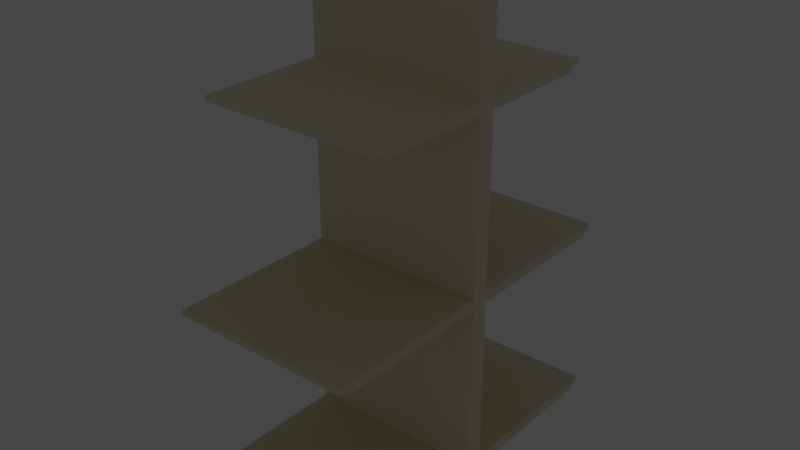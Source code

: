# Source: shelfBackToBack.blend  (saved by Blender 2.81.16; exported with 4.5.12 LTS)
import bpy
from mathutils import Matrix  # noqa: F401  (used for matrix-valued properties, if any)

bpy.ops.wm.read_factory_settings(use_empty=True)
scene = bpy.context.scene
scene.name = 'Scene'

# ---- materials (node trees are filled in below, after node groups)
mat_shelf = bpy.data.materials.new('Shelf')
mat_shelf.alpha_threshold = 0.0
mat_shelf.use_transparent_shadow = False
mat_shelf.line_color = (0.0, 0.0, 0.0, 1.0)

# ---- material node trees
mat_shelf.use_nodes = True; mat_shelf.node_tree.nodes.clear()
_N = mat_shelf.node_tree.nodes; _L = mat_shelf.node_tree.links
n0 = _N.new('ShaderNodeOutputMaterial'); n0.name = 'Material Output'; n0.location = (300, 300)
n1 = _N.new('ShaderNodeBsdfToon'); n1.name = 'Toon BSDF'; n1.location = (10, 300)
n1.inputs[0].default_value = (0.8, 0.753, 0.567, 1.0)
_L.new(n1.outputs[0], n0.inputs[0])
n0.is_active_output = True

# ---- world
world_world = bpy.data.worlds.new('World'); scene.world = world_world
world_world.use_nodes = True; world_world.node_tree.nodes.clear()
_N = world_world.node_tree.nodes; _L = world_world.node_tree.links
n0 = _N.new('ShaderNodeOutputWorld'); n0.name = 'World Output'; n0.location = (300, 300)
n1 = _N.new('ShaderNodeBackground'); n1.name = 'Background'; n1.location = (10, 300)
n1.inputs[0].default_value = (0.05088, 0.05088, 0.05088, 1.0)
_L.new(n1.outputs[0], n0.inputs[0])
n0.is_active_output = True
world_world.color = (0.05088, 0.05088, 0.05088)
world_world.use_sun_shadow = False
world_world.sun_shadow_jitter_overblur = 0.0

# ---- meshes
me_cube_001 = bpy.data.meshes.new('Cube.001')
me_cube_001.from_pydata([(0.0, 0.0, 0.06), (0.0, 0.95, 0.0), (0.0, 0.95, 0.06), (1.0, 0.0, 0.06), (1.0, 0.95, 0.0), (1.0, 0.95, 0.06), (0.0, 0.0, 0.03), (0.0, 0.95, 0.03), (1.0, 0.95, 0.03), (1.0, 0.0, 0.03), (0.0, 0.05, 0.0), (0.0, 0.05, 0.06), (1.0, 0.05, 0.0), (1.0, 0.05, 0.06), (1.0, 0.05, 0.03), (0.0, 0.05, 0.03), (0.0, 0.0, 1.06), (0.0, 0.95, 1.0), (0.0, 0.95, 1.06), (1.0, 0.0, 1.06), (1.0, 0.95, 1.0), (1.0, 0.95, 1.06), (0.0, 0.0, 1.03), (0.0, 0.95, 1.03), (1.0, 0.95, 1.03), (1.0, 0.0, 1.03), (0.0, 0.05, 1.0), (0.0, 0.05, 1.06), (1.0, 0.05, 1.0), (1.0, 0.05, 1.06), (1.0, 0.05, 1.03), (0.0, 0.05, 1.03), (0.0, 0.25, 2.06), (0.0, 0.95, 2.0), (0.0, 0.95, 2.06), (1.0, 0.25, 2.06), (1.0, 0.95, 2.0), (1.0, 0.95, 2.06), (0.0, 0.25, 2.03), (0.0, 0.95, 2.03), (1.0, 0.95, 2.03), (1.0, 0.25, 2.03), (0.0, 0.3, 2.0), (0.0, 0.3, 2.06), (1.0, 0.3, 2.0), (1.0, 0.3, 2.06), (1.0, 0.3, 2.03), (0.0, 0.3, 2.03), (0.0, 2.0, 0.06), (0.0, 1.05, 0.0), (0.0, 1.05, 0.06), (1.0, 2.0, 0.06), (1.0, 1.05, 0.0), (1.0, 1.05, 0.06), (0.0, 2.0, 0.03), (0.0, 1.05, 0.03), (1.0, 1.05, 0.03), (1.0, 2.0, 0.03), (0.0, 1.95, 0.0), (0.0, 1.95, 0.06), (1.0, 1.95, 0.0), (1.0, 1.95, 0.06), (1.0, 1.95, 0.03), (0.0, 1.95, 0.03), (0.0, 2.0, 1.06), (0.0, 1.05, 1.0), (0.0, 1.05, 1.06), (1.0, 2.0, 1.06), (1.0, 1.05, 1.0), (1.0, 1.05, 1.06), (0.0, 2.0, 1.03), (0.0, 1.05, 1.03), (1.0, 1.05, 1.03), (1.0, 2.0, 1.03), (0.0, 1.95, 1.0), (0.0, 1.95, 1.06), (1.0, 1.95, 1.0), (1.0, 1.95, 1.06), (1.0, 1.95, 1.03), (0.0, 1.95, 1.03), (0.0, 1.75, 2.06), (0.0, 1.05, 2.0), (0.0, 1.05, 2.06), (1.0, 1.75, 2.06), (1.0, 1.05, 2.0), (1.0, 1.05, 2.06), (0.0, 1.75, 2.03), (0.0, 1.05, 2.03), (1.0, 1.05, 2.03), (1.0, 1.75, 2.03), (0.0, 1.7, 2.0), (0.0, 1.7, 2.06), (1.0, 1.7, 2.0), (1.0, 1.7, 2.06), (1.0, 1.7, 2.03), (0.0, 1.7, 2.03), (0.0, 1.0, 0.0), (0.0, 1.0, 0.06), (1.0, 1.0, 0.0), (1.0, 1.0, 0.06), (0.0, 1.0, 0.03), (1.0, 1.0, 0.03), (0.0, 1.0, 1.0), (0.0, 1.0, 1.06), (1.0, 1.0, 1.0), (1.0, 1.0, 1.06), (0.0, 1.0, 1.03), (1.0, 1.0, 1.03), (0.0, 1.0, 2.0), (0.0, 1.0, 2.06), (1.0, 1.0, 2.0), (1.0, 1.0, 2.06), (0.0, 1.0, 2.03), (1.0, 1.0, 2.03)], [], [(15, 11, 2, 7), (23, 18, 103, 106), (14, 13, 3, 9), (9, 3, 0, 6), (13, 11, 0, 3), (15, 10, 12, 14), (6, 15, 14, 9), (10, 15, 7, 1), (4, 8, 14, 12), (5, 2, 11, 13), (1, 4, 12, 10), (8, 5, 13, 14), (6, 0, 11, 15), (31, 27, 18, 23), (37, 40, 113, 111), (30, 29, 19, 25), (25, 19, 16, 22), (29, 27, 16, 19), (31, 26, 28, 30), (22, 31, 30, 25), (33, 39, 112, 108), (26, 31, 23, 17), (20, 24, 30, 28), (21, 18, 27, 29), (17, 20, 28, 26), (24, 21, 29, 30), (22, 16, 27, 31), (47, 43, 34, 39), (39, 34, 109, 112), (46, 45, 35, 41), (41, 35, 32, 38), (45, 43, 32, 35), (47, 42, 44, 46), (38, 47, 46, 41), (8, 4, 98, 101), (42, 47, 39, 33), (36, 40, 46, 44), (37, 34, 43, 45), (33, 36, 44, 42), (40, 37, 45, 46), (38, 32, 43, 47), (17, 23, 106, 102), (5, 99, 97, 2), (21, 24, 107, 105), (7, 2, 97, 100), (40, 36, 110, 113), (1, 7, 100, 96), (5, 8, 101, 99), (4, 1, 96, 98), (24, 20, 104, 107), (17, 102, 104, 20), (33, 108, 110, 36), (21, 105, 103, 18), (34, 37, 111, 109), (63, 55, 50, 59), (71, 106, 103, 66), (62, 57, 51, 61), (57, 54, 48, 51), (61, 51, 48, 59), (63, 62, 60, 58), (54, 57, 62, 63), (58, 49, 55, 63), (52, 60, 62, 56), (53, 61, 59, 50), (49, 58, 60, 52), (56, 62, 61, 53), (54, 63, 59, 48), (79, 71, 66, 75), (85, 111, 113, 88), (78, 73, 67, 77), (73, 70, 64, 67), (77, 67, 64, 75), (79, 78, 76, 74), (70, 73, 78, 79), (81, 108, 112, 87), (74, 65, 71, 79), (68, 76, 78, 72), (69, 77, 75, 66), (65, 74, 76, 68), (72, 78, 77, 69), (70, 79, 75, 64), (95, 87, 82, 91), (87, 112, 109, 82), (94, 89, 83, 93), (89, 86, 80, 83), (93, 83, 80, 91), (95, 94, 92, 90), (86, 89, 94, 95), (56, 101, 98, 52), (90, 81, 87, 95), (84, 92, 94, 88), (85, 93, 91, 82), (81, 90, 92, 84), (88, 94, 93, 85), (86, 95, 91, 80), (65, 102, 106, 71), (53, 50, 97, 99), (69, 105, 107, 72), (55, 100, 97, 50), (88, 113, 110, 84), (49, 96, 100, 55), (53, 99, 101, 56), (52, 98, 96, 49), (72, 107, 104, 68), (65, 68, 104, 102), (81, 84, 110, 108), (69, 66, 103, 105), (82, 109, 111, 85)])
_uv = me_cube_001.uv_layers.new(name='UVMap')
_uv.uv.foreach_set('vector', [0.5, 0.01271, 0.625, 0.01271, 0.625, 0.25, 0.5, 0.25, 0.5, 0.25, 0.625, 0.25, 0.625, 0.25, 0.5, 0.25, 0.5, 0.7373, 0.625, 0.7373, 0.625, 0.75, 0.5, 0.75, 0.5, 0.75, 0.625, 0.75, 0.625, 1.0, 0.5, 1.0, 0.625, 0.7373, 0.875, 0.7373, 0.875, 0.75, 0.625, 0.75, 0.5, 0.01271, 0.375, 0.01271, 0.375, 0.7373, 0.5, 0.7373, 0.5, 0.0, 0.5, 0.01271, 0.5, 0.7373, 0.5, 0.75, 0.375, 0.01271, 0.5, 0.01271, 0.5, 0.25, 0.375, 0.25, 0.375, 0.5, 0.5, 0.5, 0.5, 0.7373, 0.375, 0.7373, 0.625, 0.5, 0.875, 0.5, 0.875, 0.7373, 0.625, 0.7373, 0.125, 0.5, 0.375, 0.5, 0.375, 0.7373, 0.125, 0.7373, 0.5, 0.5, 0.625, 0.5, 0.625, 0.7373, 0.5, 0.7373, 0.5, 0.0, 0.625, 0.0, 0.625, 0.01271, 0.5, 0.01271, 0.5, 0.01271, 0.625, 0.01271, 0.625, 0.25, 0.5, 0.25, 0.625, 0.5, 0.5, 0.5, 0.5, 0.5, 0.625, 0.5, 0.5, 0.7373, 0.625, 0.7373, 0.625, 0.75, 0.5, 0.75, 0.5, 0.75, 0.625, 0.75, 0.625, 1.0, 0.5, 1.0, 0.625, 0.7373, 0.875, 0.7373, 0.875, 0.75, 0.625, 0.75, 0.5, 0.01271, 0.375, 0.01271, 0.375, 0.7373, 0.5, 0.7373, 0.5, 0.0, 0.5, 0.01271, 0.5, 0.7373, 0.5, 0.75, 0.375, 0.25, 0.5, 0.25, 0.5, 0.25, 0.375, 0.25, 0.375, 0.01271, 0.5, 0.01271, 0.5, 0.25, 0.375, 0.25, 0.375, 0.5, 0.5, 0.5, 0.5, 0.7373, 0.375, 0.7373, 0.625, 0.5, 0.875, 0.5, 0.875, 0.7373, 0.625, 0.7373, 0.125, 0.5, 0.375, 0.5, 0.375, 0.7373, 0.125, 0.7373, 0.5, 0.5, 0.625, 0.5, 0.625, 0.7373, 0.5, 0.7373, 0.5, 0.0, 0.625, 0.0, 0.625, 0.01271, 0.5, 0.01271, 0.5, 0.01271, 0.625, 0.01271, 0.625, 0.25, 0.5, 0.25, 0.5, 0.25, 0.625, 0.25, 0.625, 0.25, 0.5, 0.25, 0.5, 0.7373, 0.625, 0.7373, 0.625, 0.75, 0.5, 0.75, 0.5, 0.75, 0.625, 0.75, 0.625, 1.0, 0.5, 1.0, 0.625, 0.7373, 0.875, 0.7373, 0.875, 0.75, 0.625, 0.75, 0.5, 0.01271, 0.375, 0.01271, 0.375, 0.7373, 0.5, 0.7373, 0.5, 0.0, 0.5, 0.01271, 0.5, 0.7373, 0.5, 0.75, 0.5, 0.5, 0.375, 0.5, 0.375, 0.5, 0.5, 0.5, 0.375, 0.01271, 0.5, 0.01271, 0.5, 0.25, 0.375, 0.25, 0.375, 0.5, 0.5, 0.5, 0.5, 0.7373, 0.375, 0.7373, 0.625, 0.5, 0.875, 0.5, 0.875, 0.7373, 0.625, 0.7373, 0.125, 0.5, 0.375, 0.5, 0.375, 0.7373, 0.125, 0.7373, 0.5, 0.5, 0.625, 0.5, 0.625, 0.7373, 0.5, 0.7373, 0.5, 0.0, 0.625, 0.0, 0.625, 0.01271, 0.5, 0.01271, 0.375, 0.25, 0.5, 0.25, 0.5, 0.25, 0.375, 0.25, 0.625, 0.5, 0.625, 0.5, 0.625, 0.25, 0.625, 0.25, 0.625, 0.5, 0.5, 0.5, 0.5, 0.5, 0.625, 0.5, 0.5, 0.25, 0.625, 0.25, 0.625, 0.25, 0.5, 0.25, 0.5, 0.5, 0.375, 0.5, 0.375, 0.5, 0.5, 0.5, 0.375, 0.25, 0.5, 0.25, 0.5, 0.25, 0.375, 0.25, 0.625, 0.5, 0.5, 0.5, 0.5, 0.5, 0.625, 0.5, 0.375, 0.5, 0.125, 0.5, 0.125, 0.5, 0.375, 0.5, 0.5, 0.5, 0.375, 0.5, 0.375, 0.5, 0.5, 0.5, 0.375, 0.25, 0.375, 0.25, 0.375, 0.5, 0.375, 0.5, 0.375, 0.25, 0.375, 0.25, 0.375, 0.5, 0.375, 0.5, 0.625, 0.5, 0.625, 0.5, 0.625, 0.25, 0.625, 0.25, 0.875, 0.5, 0.625, 0.5, 0.625, 0.5, 0.625, 0.25, 0.5, 0.01271, 0.5, 0.25, 0.625, 0.25, 0.625, 0.01271, 0.5, 0.25, 0.5, 0.25, 0.625, 0.25, 0.625, 0.25, 0.5, 0.7373, 0.5, 0.75, 0.625, 0.75, 0.625, 0.7373, 0.5, 0.75, 0.5, 1.0, 0.625, 1.0, 0.625, 0.75, 0.625, 0.7373, 0.625, 0.75, 0.875, 0.75, 0.875, 0.7373, 0.5, 0.01271, 0.5, 0.7373, 0.375, 0.7373, 0.375, 0.01271, 0.5, 0.0, 0.5, 0.75, 0.5, 0.7373, 0.5, 0.01271, 0.375, 0.01271, 0.375, 0.25, 0.5, 0.25, 0.5, 0.01271, 0.375, 0.5, 0.375, 0.7373, 0.5, 0.7373, 0.5, 0.5, 0.625, 0.5, 0.625, 0.7373, 0.875, 0.7373, 0.875, 0.5, 0.125, 0.5, 0.125, 0.7373, 0.375, 0.7373, 0.375, 0.5, 0.5, 0.5, 0.5, 0.7373, 0.625, 0.7373, 0.625, 0.5, 0.5, 0.0, 0.5, 0.01271, 0.625, 0.01271, 0.625, 0.0, 0.5, 0.01271, 0.5, 0.25, 0.625, 0.25, 0.625, 0.01271, 0.625, 0.5, 0.625, 0.5, 0.5, 0.5, 0.5, 0.5, 0.5, 0.7373, 0.5, 0.75, 0.625, 0.75, 0.625, 0.7373, 0.5, 0.75, 0.5, 1.0, 0.625, 1.0, 0.625, 0.75, 0.625, 0.7373, 0.625, 0.75, 0.875, 0.75, 0.875, 0.7373, 0.5, 0.01271, 0.5, 0.7373, 0.375, 0.7373, 0.375, 0.01271, 0.5, 0.0, 0.5, 0.75, 0.5, 0.7373, 0.5, 0.01271, 0.375, 0.25, 0.375, 0.25, 0.5, 0.25, 0.5, 0.25, 0.375, 0.01271, 0.375, 0.25, 0.5, 0.25, 0.5, 0.01271, 0.375, 0.5, 0.375, 0.7373, 0.5, 0.7373, 0.5, 0.5, 0.625, 0.5, 0.625, 0.7373, 0.875, 0.7373, 0.875, 0.5, 0.125, 0.5, 0.125, 0.7373, 0.375, 0.7373, 0.375, 0.5, 0.5, 0.5, 0.5, 0.7373, 0.625, 0.7373, 0.625, 0.5, 0.5, 0.0, 0.5, 0.01271, 0.625, 0.01271, 0.625, 0.0, 0.5, 0.01271, 0.5, 0.25, 0.625, 0.25, 0.625, 0.01271, 0.5, 0.25, 0.5, 0.25, 0.625, 0.25, 0.625, 0.25, 0.5, 0.7373, 0.5, 0.75, 0.625, 0.75, 0.625, 0.7373, 0.5, 0.75, 0.5, 1.0, 0.625, 1.0, 0.625, 0.75, 0.625, 0.7373, 0.625, 0.75, 0.875, 0.75, 0.875, 0.7373, 0.5, 0.01271, 0.5, 0.7373, 0.375, 0.7373, 0.375, 0.01271, 0.5, 0.0, 0.5, 0.75, 0.5, 0.7373, 0.5, 0.01271, 0.5, 0.5, 0.5, 0.5, 0.375, 0.5, 0.375, 0.5, 0.375, 0.01271, 0.375, 0.25, 0.5, 0.25, 0.5, 0.01271, 0.375, 0.5, 0.375, 0.7373, 0.5, 0.7373, 0.5, 0.5, 0.625, 0.5, 0.625, 0.7373, 0.875, 0.7373, 0.875, 0.5, 0.125, 0.5, 0.125, 0.7373, 0.375, 0.7373, 0.375, 0.5, 0.5, 0.5, 0.5, 0.7373, 0.625, 0.7373, 0.625, 0.5, 0.5, 0.0, 0.5, 0.01271, 0.625, 0.01271, 0.625, 0.0, 0.375, 0.25, 0.375, 0.25, 0.5, 0.25, 0.5, 0.25, 0.625, 0.5, 0.625, 0.25, 0.625, 0.25, 0.625, 0.5, 0.625, 0.5, 0.625, 0.5, 0.5, 0.5, 0.5, 0.5, 0.5, 0.25, 0.5, 0.25, 0.625, 0.25, 0.625, 0.25, 0.5, 0.5, 0.5, 0.5, 0.375, 0.5, 0.375, 0.5, 0.375, 0.25, 0.375, 0.25, 0.5, 0.25, 0.5, 0.25, 0.625, 0.5, 0.625, 0.5, 0.5, 0.5, 0.5, 0.5, 0.375, 0.5, 0.375, 0.5, 0.125, 0.5, 0.125, 0.5, 0.5, 0.5, 0.5, 0.5, 0.375, 0.5, 0.375, 0.5, 0.375, 0.25, 0.375, 0.5, 0.375, 0.5, 0.375, 0.25, 0.375, 0.25, 0.375, 0.5, 0.375, 0.5, 0.375, 0.25, 0.625, 0.5, 0.625, 0.25, 0.625, 0.25, 0.625, 0.5, 0.875, 0.5, 0.625, 0.25, 0.625, 0.5, 0.625, 0.5])
me_cube_001.materials.append(mat_shelf)
me_cube_001.use_remesh_fix_poles = True
me_cube_001.use_remesh_preserve_attributes = False
me_cube_001.use_mirror_vertex_groups = False
me_cube_001.update()
me_cube_000 = bpy.data.meshes.new('Cube.000')
me_cube_000.from_pydata([(0.0, 0.95, 1.06), (1.0, 0.95, 1.06), (0.0, 0.95, 2.0), (1.0, 0.95, 2.0), (0.0, 1.05, 1.06), (1.0, 1.05, 1.06), (0.0, 1.05, 2.0), (1.0, 1.05, 2.0), (0.0, 1.0, 1.06), (1.0, 1.0, 1.06), (0.0, 1.0, 2.0), (1.0, 1.0, 2.0)], [], [(0, 1, 3, 2), (3, 1, 9, 11), (10, 8, 0, 2), (2, 3, 11, 10), (1, 0, 8, 9), (4, 6, 7, 5), (7, 11, 9, 5), (10, 6, 4, 8), (6, 10, 11, 7), (5, 9, 8, 4)])
_uv = me_cube_000.uv_layers.new(name='UVMap')
_uv.uv.foreach_set('vector', [0.875, 0.5, 0.625, 0.5, 0.375, 0.5, 0.125, 0.5, 0.375, 0.5, 0.625, 0.5, 0.625, 0.5, 0.375, 0.5, 0.375, 0.25, 0.625, 0.25, 0.625, 0.25, 0.125, 0.5, 0.125, 0.5, 0.375, 0.5, 0.375, 0.5, 0.375, 0.25, 0.625, 0.5, 0.625, 0.25, 0.625, 0.25, 0.625, 0.5, 0.875, 0.5, 0.125, 0.5, 0.375, 0.5, 0.625, 0.5, 0.375, 0.5, 0.375, 0.5, 0.625, 0.5, 0.625, 0.5, 0.375, 0.25, 0.125, 0.5, 0.625, 0.25, 0.625, 0.25, 0.125, 0.5, 0.375, 0.25, 0.375, 0.5, 0.375, 0.5, 0.625, 0.5, 0.625, 0.5, 0.625, 0.25, 0.625, 0.25])
me_cube_000.materials.append(mat_shelf)
me_cube_000.use_remesh_fix_poles = True
me_cube_000.use_remesh_preserve_attributes = False
me_cube_000.use_mirror_vertex_groups = False
me_cube_000.update()
me_cube_002 = bpy.data.meshes.new('Cube.002')
me_cube_002.from_pydata([(0.0, 0.95, 0.06), (1.0, 0.95, 0.06), (0.0, 0.95, 1.0), (1.0, 0.95, 1.0), (0.0, 1.05, 0.06), (1.0, 1.05, 0.06), (0.0, 1.05, 1.0), (1.0, 1.05, 1.0), (0.0, 1.0, 0.06), (1.0, 1.0, 0.06), (0.0, 1.0, 1.0), (1.0, 1.0, 1.0)], [], [(10, 8, 0, 2), (0, 1, 3, 2), (3, 1, 9, 11), (2, 3, 11, 10), (1, 0, 8, 9), (10, 6, 4, 8), (4, 6, 7, 5), (7, 11, 9, 5), (6, 10, 11, 7), (5, 9, 8, 4)])
_uv = me_cube_002.uv_layers.new(name='UVMap')
_uv.uv.foreach_set('vector', [0.375, 0.25, 0.625, 0.25, 0.625, 0.25, 0.125, 0.5, 0.875, 0.5, 0.625, 0.5, 0.375, 0.5, 0.125, 0.5, 0.375, 0.5, 0.625, 0.5, 0.625, 0.5, 0.375, 0.5, 0.125, 0.5, 0.375, 0.5, 0.375, 0.5, 0.375, 0.25, 0.625, 0.5, 0.625, 0.25, 0.625, 0.25, 0.625, 0.5, 0.375, 0.25, 0.125, 0.5, 0.625, 0.25, 0.625, 0.25, 0.875, 0.5, 0.125, 0.5, 0.375, 0.5, 0.625, 0.5, 0.375, 0.5, 0.375, 0.5, 0.625, 0.5, 0.625, 0.5, 0.125, 0.5, 0.375, 0.25, 0.375, 0.5, 0.375, 0.5, 0.625, 0.5, 0.625, 0.5, 0.625, 0.25, 0.625, 0.25])
me_cube_002.materials.append(mat_shelf)
me_cube_002.use_remesh_fix_poles = True
me_cube_002.use_remesh_preserve_attributes = False
me_cube_002.use_mirror_vertex_groups = False
me_cube_002.update()
me_cube_003 = bpy.data.meshes.new('Cube.003')
me_cube_003.from_pydata([(0.0, 0.95, 2.06), (1.0, 0.95, 2.06), (0.0, 0.95, 2.56), (1.0, 0.95, 2.56), (0.0, 1.05, 2.06), (1.0, 1.05, 2.06), (0.0, 1.0, 2.06), (1.0, 1.0, 2.06), (0.0, 1.05, 2.56), (0.0, 1.0, 2.56), (1.0, 1.05, 2.56), (1.0, 1.0, 2.56)], [], [(2, 3, 11, 9), (1, 7, 11, 3), (0, 1, 3, 2), (6, 0, 2, 9), (0, 6, 7, 1), (8, 9, 11, 10), (5, 10, 11, 7), (4, 8, 10, 5), (6, 9, 8, 4), (4, 5, 7, 6)])
_uv = me_cube_003.uv_layers.new(name='UVMap')
_uv.uv.foreach_set('vector', [0.875, 0.5, 0.625, 0.5, 0.625, 0.5, 0.875, 0.5, 0.625, 0.5, 0.625, 0.5, 0.625, 0.5, 0.625, 0.5, 0.875, 0.5, 0.625, 0.5, 0.625, 0.5, 0.875, 0.5, 0.625, 0.25, 0.625, 0.25, 0.625, 0.25, 0.625, 0.25, 0.875, 0.5, 0.625, 0.25, 0.625, 0.5, 0.625, 0.5, 0.875, 0.5, 0.875, 0.5, 0.625, 0.5, 0.625, 0.5, 0.625, 0.5, 0.625, 0.5, 0.625, 0.5, 0.625, 0.5, 0.875, 0.5, 0.875, 0.5, 0.625, 0.5, 0.625, 0.5, 0.625, 0.25, 0.625, 0.25, 0.625, 0.25, 0.625, 0.25, 0.875, 0.5, 0.625, 0.5, 0.625, 0.5, 0.625, 0.25])
me_cube_003.materials.append(mat_shelf)
me_cube_003.use_remesh_fix_poles = True
me_cube_003.use_remesh_preserve_attributes = False
me_cube_003.use_mirror_vertex_groups = False
me_cube_003.update()

# ---- objects
ob_shelf = bpy.data.objects.new('Shelf', me_cube_001)
ob_panelm = bpy.data.objects.new('PanelM', me_cube_000)
ob_panelb = bpy.data.objects.new('PanelB', me_cube_002)
ob_topt = bpy.data.objects.new('TopT', me_cube_003)

# ---- transforms, parenting, visibility, modifiers, constraints
ob_shelf.location = (0.0, 0.0, 0.0)
ob_shelf.lineart.crease_threshold = 0.0
ob_panelm.location = (0.0, 0.0, 0.0)
ob_panelm.lineart.crease_threshold = 0.0
ob_panelb.location = (0.0, 0.0, 0.0)
ob_panelb.lineart.crease_threshold = 0.0
ob_topt.location = (0.0, 0.0, 0.0)
ob_topt.lineart.crease_threshold = 0.0

# ---- collection membership
scene.collection.objects.link(ob_shelf)
scene.collection.objects.link(ob_panelm)
scene.collection.objects.link(ob_panelb)
scene.collection.objects.link(ob_topt)

# ---- scene / render settings (as saved in the file)
scene.frame_start = 1; scene.frame_end = 250; scene.frame_set(1)
scene.render.engine = 'BLENDER_EEVEE_NEXT'
scene.cycles.use_denoising = False
scene.cycles.samples = 128
scene.cycles.sampling_pattern = 'TABULATED_SOBOL'
scene.cycles.use_adaptive_sampling = False
scene.cycles.use_light_tree = False
scene.view_settings.view_transform = 'Filmic'
bpy.context.view_layer.update()

# ---- added for rendering (the .blend has no active camera and no usable light): camera, sun
cam_auto = bpy.data.cameras.new('AutoCamera')
cam_auto.lens = 50.0
cam_auto.sensor_width = 36.0
cam_auto.clip_end = 1000.0
ob_auto_camera = bpy.data.objects.new('AutoCamera', cam_auto)
scene.collection.objects.link(ob_auto_camera)
ob_auto_camera.location = (3.64489, -2.77387, 3.79591)
ob_auto_camera.rotation_euler = (1.09748, -7.21219e-08, 0.694738)
scene.camera = ob_auto_camera
light_auto_sun = bpy.data.lights.new('AutoSun', 'SUN')
light_auto_sun.energy = 3.0
light_auto_sun.angle = 0.0523599
ob_auto_sun = bpy.data.objects.new('AutoSun', light_auto_sun)
scene.collection.objects.link(ob_auto_sun)
ob_auto_sun.rotation_euler = (0.872665, 0.174533, 0.523599)
bpy.context.view_layer.update()
